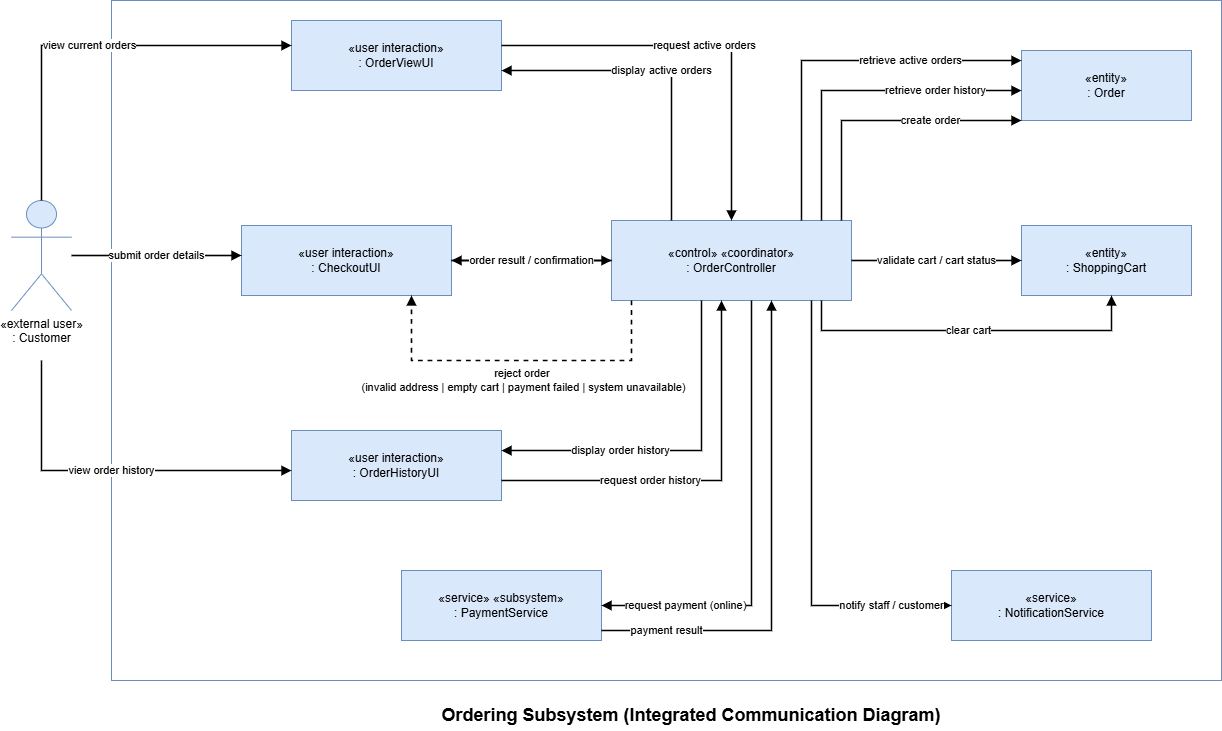

The diagram above was exported from draw.io. Its source (the exported page's mxGraphModel, read from the mxfile embedded in the PNG):
<mxGraphModel dx="2558" dy="749" grid="1" gridSize="10" guides="1" tooltips="1" connect="1" arrows="1" fold="1" page="1" pageScale="1" pageWidth="850" pageHeight="1100" math="0" shadow="0">
  <root>
    <mxCell id="0" />
    <mxCell id="1" parent="0" />
    <mxCell id="sys_boundary" parent="1" style="rounded=0;whiteSpace=wrap;html=1;strokeColor=#6c8ebf;fillColor=none;fontStyle=1;" value="" vertex="1">
      <mxGeometry height="680" width="1110" y="110" as="geometry" />
    </mxCell>
    <mxCell id="customer" parent="1" style="shape=umlActor;verticalLabelPosition=bottom;verticalAlign=top;html=1;outlineConnect=0;fillColor=#dae8fc;strokeColor=#6c8ebf;" value="«external user»&#10;: Customer" vertex="1">
      <mxGeometry height="110" width="60" x="-100" y="310" as="geometry" />
    </mxCell>
    <mxCell id="orderViewUI" parent="1" style="rounded=0;whiteSpace=wrap;html=1;fillColor=#dae8fc;strokeColor=#6c8ebf;" value="«user interaction»&#10;: OrderViewUI" vertex="1">
      <mxGeometry height="70" width="210" x="180" y="130" as="geometry" />
    </mxCell>
    <mxCell id="checkoutUI" parent="1" style="rounded=0;whiteSpace=wrap;html=1;fillColor=#dae8fc;strokeColor=#6c8ebf;" value="«user interaction»&#10;: CheckoutUI" vertex="1">
      <mxGeometry height="70" width="210" x="130" y="335" as="geometry" />
    </mxCell>
    <mxCell id="historyUI" parent="1" style="rounded=0;whiteSpace=wrap;html=1;fillColor=#dae8fc;strokeColor=#6c8ebf;" value="«user interaction»&#10;: OrderHistoryUI" vertex="1">
      <mxGeometry height="70" width="210" x="180" y="540" as="geometry" />
    </mxCell>
    <mxCell id="orderCtrl" parent="1" style="rounded=0;whiteSpace=wrap;html=1;fillColor=#dae8fc;strokeColor=#6c8ebf;" value="«control» «coordinator»&#10;: OrderController" vertex="1">
      <mxGeometry height="80" width="240" x="500" y="330" as="geometry" />
    </mxCell>
    <mxCell id="orderEntity" parent="1" style="rounded=0;whiteSpace=wrap;html=1;fillColor=#dae8fc;strokeColor=#6c8ebf;" value="«entity»&#10;: Order" vertex="1">
      <mxGeometry height="70" width="170" x="910" y="160" as="geometry" />
    </mxCell>
    <mxCell id="cartEntity" parent="1" style="rounded=0;whiteSpace=wrap;html=1;fillColor=#dae8fc;strokeColor=#6c8ebf;" value="«entity»&#10;: ShoppingCart" vertex="1">
      <mxGeometry height="70" width="170" x="910" y="335" as="geometry" />
    </mxCell>
    <mxCell id="paymentSvc" parent="1" style="rounded=0;whiteSpace=wrap;html=1;fillColor=#dae8fc;strokeColor=#6c8ebf;" value="«service» «subsystem»&#10;: PaymentService" vertex="1">
      <mxGeometry height="70" width="200" x="290" y="680" as="geometry" />
    </mxCell>
    <mxCell id="notifySvc" parent="1" style="rounded=0;whiteSpace=wrap;html=1;fillColor=#dae8fc;strokeColor=#6c8ebf;" value="«service»&#10;: NotificationService" vertex="1">
      <mxGeometry height="70" width="200" x="840" y="680" as="geometry" />
    </mxCell>
    <mxCell id="m1" edge="1" parent="1" source="customer" style="edgeStyle=orthogonalEdgeStyle;rounded=0;html=1;endArrow=block;endFill=1;strokeWidth=1.6;labelBackgroundColor=#ffffff;" target="orderViewUI" value="view current orders">
      <mxGeometry relative="1" as="geometry">
        <Array as="points">
          <mxPoint x="-70" y="155" />
        </Array>
      </mxGeometry>
    </mxCell>
    <mxCell id="m2" edge="1" parent="1" source="orderViewUI" style="edgeStyle=orthogonalEdgeStyle;rounded=0;html=1;endArrow=block;endFill=1;strokeWidth=1.6;labelBackgroundColor=#ffffff;" target="orderCtrl" value="request active orders">
      <mxGeometry relative="1" as="geometry">
        <Array as="points">
          <mxPoint x="430" y="155" />
          <mxPoint x="560" y="155" />
        </Array>
      </mxGeometry>
    </mxCell>
    <mxCell id="m3" edge="1" parent="1" source="orderCtrl" style="edgeStyle=orthogonalEdgeStyle;rounded=0;html=1;endArrow=block;endFill=1;strokeWidth=1.6;labelBackgroundColor=#ffffff;" target="orderEntity" value="retrieve active orders">
      <mxGeometry relative="1" x="0.4211" as="geometry">
        <mxPoint as="offset" />
        <Array as="points">
          <mxPoint x="690" y="170" />
        </Array>
      </mxGeometry>
    </mxCell>
    <mxCell id="m4" edge="1" parent="1" source="orderCtrl" style="edgeStyle=orthogonalEdgeStyle;rounded=0;html=1;endArrow=block;endFill=1;strokeWidth=1.6;labelBackgroundColor=#ffffff;" target="orderViewUI" value="display active orders">
      <mxGeometry relative="1" as="geometry">
        <mxPoint as="offset" />
        <Array as="points">
          <mxPoint x="560" y="180" />
        </Array>
      </mxGeometry>
    </mxCell>
    <mxCell id="m5" edge="1" parent="1" source="customer" style="edgeStyle=orthogonalEdgeStyle;rounded=0;html=1;endArrow=block;endFill=1;strokeWidth=1.6;labelBackgroundColor=#ffffff;" target="checkoutUI" value="submit order details">
      <mxGeometry relative="1" as="geometry">
        <mxPoint as="offset" />
        <Array as="points">
          <mxPoint x="60" y="365" />
          <mxPoint x="60" y="365" />
        </Array>
      </mxGeometry>
    </mxCell>
    <mxCell id="m6" edge="1" parent="1" source="checkoutUI" style="edgeStyle=orthogonalEdgeStyle;rounded=0;html=1;endArrow=block;endFill=1;strokeWidth=1.6;labelBackgroundColor=#ffffff;" target="orderCtrl" value="request place order">
      <mxGeometry relative="1" as="geometry" />
    </mxCell>
    <mxCell id="m7" edge="1" parent="1" source="orderCtrl" style="edgeStyle=orthogonalEdgeStyle;rounded=0;html=1;endArrow=block;endFill=1;strokeWidth=1.6;labelBackgroundColor=#ffffff;" target="cartEntity" value="validate cart / cart status">
      <mxGeometry relative="1" as="geometry" />
    </mxCell>
    <mxCell id="m8" edge="1" parent="1" source="orderCtrl" style="edgeStyle=orthogonalEdgeStyle;rounded=0;html=1;endArrow=block;endFill=1;strokeWidth=1.6;labelBackgroundColor=#ffffff;" target="orderEntity" value="create order">
      <mxGeometry relative="1" x="0.3571" as="geometry">
        <mxPoint as="offset" />
        <Array as="points">
          <mxPoint x="730" y="230" />
          <mxPoint x="945" y="230" />
        </Array>
      </mxGeometry>
    </mxCell>
    <mxCell id="m9" edge="1" parent="1" source="orderCtrl" style="edgeStyle=orthogonalEdgeStyle;rounded=0;html=1;endArrow=block;endFill=1;strokeWidth=1.6;labelBackgroundColor=#ffffff;" target="paymentSvc" value="request payment (online)">
      <mxGeometry relative="1" x="0.6296" as="geometry">
        <mxPoint as="offset" />
        <Array as="points">
          <mxPoint x="640" y="715" />
        </Array>
      </mxGeometry>
    </mxCell>
    <mxCell id="m10" edge="1" parent="1" source="paymentSvc" style="edgeStyle=orthogonalEdgeStyle;rounded=0;html=1;endArrow=block;endFill=1;strokeWidth=1.6;labelBackgroundColor=#ffffff;" target="orderCtrl" value="payment result">
      <mxGeometry relative="1" x="-0.7392" as="geometry">
        <mxPoint as="offset" />
        <Array as="points">
          <mxPoint x="660" y="740" />
        </Array>
      </mxGeometry>
    </mxCell>
    <mxCell id="m11" edge="1" parent="1" source="orderCtrl" style="edgeStyle=orthogonalEdgeStyle;rounded=0;html=1;endArrow=block;endFill=1;strokeWidth=1.6;labelBackgroundColor=#ffffff;" target="cartEntity" value="clear cart">
      <mxGeometry relative="1" as="geometry">
        <Array as="points">
          <mxPoint x="710" y="440" />
          <mxPoint x="1000" y="440" />
        </Array>
      </mxGeometry>
    </mxCell>
    <mxCell id="m12" edge="1" parent="1" source="orderCtrl" style="edgeStyle=orthogonalEdgeStyle;rounded=0;html=1;endArrow=block;endFill=1;strokeWidth=1.6;labelBackgroundColor=#ffffff;" target="notifySvc" value="notify staff / customer">
      <mxGeometry relative="1" x="0.7303" as="geometry">
        <mxPoint as="offset" />
        <Array as="points">
          <mxPoint x="700" y="715" />
        </Array>
      </mxGeometry>
    </mxCell>
    <mxCell id="m13" edge="1" parent="1" source="orderCtrl" style="edgeStyle=orthogonalEdgeStyle;rounded=0;html=1;endArrow=block;endFill=1;strokeWidth=1.6;labelBackgroundColor=#ffffff;" target="checkoutUI" value="order result / confirmation">
      <mxGeometry relative="1" as="geometry" />
    </mxCell>
    <mxCell id="m14" edge="1" parent="1" style="edgeStyle=orthogonalEdgeStyle;rounded=0;html=1;endArrow=block;endFill=1;strokeWidth=1.6;labelBackgroundColor=#ffffff;" target="historyUI" value="view order history">
      <mxGeometry relative="1" as="geometry">
        <Array as="points">
          <mxPoint x="-70" y="580" />
        </Array>
        <mxPoint x="-70" y="470" as="sourcePoint" />
      </mxGeometry>
    </mxCell>
    <mxCell id="m15" edge="1" parent="1" source="historyUI" style="edgeStyle=orthogonalEdgeStyle;rounded=0;html=1;endArrow=block;endFill=1;strokeWidth=1.6;labelBackgroundColor=#ffffff;" target="orderCtrl" value="request order history">
      <mxGeometry relative="1" x="-0.2559" as="geometry">
        <mxPoint as="offset" />
        <Array as="points">
          <mxPoint x="610" y="590" />
        </Array>
      </mxGeometry>
    </mxCell>
    <mxCell id="m16" edge="1" parent="1" source="orderCtrl" style="edgeStyle=orthogonalEdgeStyle;rounded=0;html=1;endArrow=block;endFill=1;strokeWidth=1.6;labelBackgroundColor=#ffffff;" target="orderEntity" value="retrieve order history">
      <mxGeometry relative="1" x="0.4814" as="geometry">
        <mxPoint as="offset" />
        <Array as="points">
          <mxPoint x="710" y="200" />
        </Array>
      </mxGeometry>
    </mxCell>
    <mxCell id="m17" edge="1" parent="1" source="orderCtrl" style="edgeStyle=orthogonalEdgeStyle;rounded=0;html=1;endArrow=block;endFill=1;strokeWidth=1.6;labelBackgroundColor=#ffffff;" target="historyUI" value="display order history">
      <mxGeometry relative="1" x="0.3144" as="geometry">
        <mxPoint as="offset" />
        <Array as="points">
          <mxPoint x="590" y="560" />
        </Array>
      </mxGeometry>
    </mxCell>
    <mxCell id="m18" edge="1" parent="1" source="orderCtrl" style="edgeStyle=orthogonalEdgeStyle;rounded=0;html=1;dashed=1;endArrow=block;endFill=1;strokeWidth=1.6;labelBackgroundColor=#ffffff;" target="checkoutUI" value="reject order&amp;nbsp;&lt;div&gt;(invalid address | empty cart | payment failed | system unavailable)&lt;/div&gt;">
      <mxGeometry relative="1" x="-0.0286" y="20" as="geometry">
        <mxPoint as="offset" />
        <Array as="points">
          <mxPoint x="520" y="470" />
          <mxPoint x="300" y="470" />
        </Array>
      </mxGeometry>
    </mxCell>
    <mxCell id="uNhy3Ucm2IV_I3My7O_o-1" parent="1" style="text;html=1;whiteSpace=wrap;strokeColor=none;fillColor=none;align=center;verticalAlign=middle;rounded=0;" value="&lt;span style=&quot;font-weight: 700;&quot;&gt;&lt;font style=&quot;font-size: 18px;&quot;&gt;Ordering Subsystem (Integrated Communication Diagram)&lt;/font&gt;&lt;/span&gt;" vertex="1">
      <mxGeometry height="30" width="580" x="290" y="810" as="geometry" />
    </mxCell>
  </root>
</mxGraphModel>